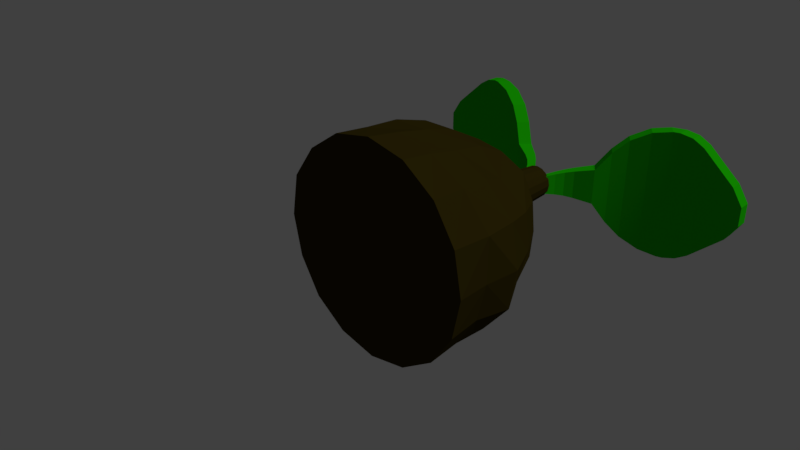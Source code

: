 # Source: orangeseeds.blend  (saved by Blender 2.78.0; exported with 4.5.12 LTS)
import bpy
from mathutils import Matrix  # noqa: F401  (used for matrix-valued properties, if any)

bpy.ops.wm.read_factory_settings(use_empty=True)
scene = bpy.context.scene
scene.name = 'Scene'

# ---- collections
col_collection_1 = bpy.data.collections.new('Collection 1'); scene.collection.children.link(col_collection_1)

# ---- materials (node trees are filled in below, after node groups)
mat_wood = bpy.data.materials.new('Wood')
mat_wood.alpha_threshold = 0.0
mat_wood.use_transparent_shadow = False
mat_wood.diffuse_color = (0.03968, 0.02925, 0.003189, 1.0)
mat_wood.roughness = 0.5
mat_wood.specular_intensity = 0.0
mat_leaf = bpy.data.materials.new('Leaf')
mat_leaf.alpha_threshold = 0.0
mat_leaf.use_transparent_shadow = False
mat_leaf.diffuse_color = (0.01421, 0.5705, 0.0, 1.0)
mat_leaf.roughness = 0.5
mat_leaf.specular_intensity = 0.0
mat_leaf.line_color = (0.0, 0.0, 0.0, 1.0)

# ---- material node trees

# ---- world
world_world = bpy.data.worlds.new('World'); scene.world = world_world
world_world.color = (0.05088, 0.05088, 0.05088)
world_world.use_sun_shadow = False
world_world.sun_shadow_jitter_overblur = 0.0
world_world.cycles.sampling_method = 'MANUAL'

# ---- cameras
cam_camera = bpy.data.cameras.new('Camera')
cam_camera.clip_end = 100.0
cam_camera.lens = 35.0
cam_camera.sensor_width = 32.0
cam_camera.sensor_height = 18.0
cam_camera.ortho_scale = 7.314
cam_camera.dof.focus_distance = 0.0
cam_camera.dof.aperture_fstop = 128.0

# ---- lights
light_lamp = bpy.data.lights.new('Lamp', 'SUN')
light_lamp.transmission_factor = 0.0
light_lamp.cutoff_distance = 30.0
light_lamp.angle = 0.1993
light_lamp.energy = 1.0
light_lamp.shadow_buffer_clip_start = 1.001
light_lamp.shadow_soft_size = 0.1
light_lamp.shadow_cascade_max_distance = 1000.0

# ---- meshes
me_cylinder = bpy.data.meshes.new('Cylinder')
me_cylinder.from_pydata([(-0.0039, 0.01709, -1.594), (-0.01579, 2.047, -1.044), (0.6064, 0.01709, -1.472), (0.4153, 2.072, -0.9996), (1.124, 0.01709, -1.127), (0.7497, 2.062, -0.7547), (1.47, 0.01709, -0.6092), (0.9881, 2.066, -0.418), (1.606, 0.005736, 0.00122), (1.041, 2.046, -0.0006722), (1.473, 0.01608, 0.613), (0.982, 2.06, 0.4127), (1.124, 0.01709, 1.129), (0.7743, 2.078, 0.7762), (0.6064, 0.01709, 1.475), (0.403, 2.05, 0.9709), (-0.003899, 0.01709, 1.596), (-0.004426, 2.039, 1.038), (-0.6142, 0.01709, 1.475), (-0.4126, 2.07, 1.004), (-1.132, 0.01709, 1.129), (-0.7119, 2.018, 0.7098), (-1.512, 0.02376, 0.6258), (-0.9278, 2.017, 0.3838), (-1.613, 0.0135, 0.001139), (-1.004, 2.017, 0.001074), (-1.479, 0.01659, -0.61), (-1.008, 2.073, -0.415), (-1.135, 0.01582, -1.13), (-0.7653, 2.069, -0.766), (-0.6142, 0.01709, -1.472), (-0.437, 2.105, -1.046), (-0.0039, 3.115, 0.001139), (-0.007255, 1.483, -1.26), (-0.0039, 0.5173, -1.525), (-0.0039, 1.005, -1.415), (0.5818, 0.5181, -1.412), (0.5321, 1.542, -1.302), (0.5892, 1.04, -1.404), (1.085, 0.5205, -1.088), (0.936, 1.511, -0.9282), (1.089, 1.038, -1.092), (1.412, 0.5187, -0.585), (1.232, 1.513, -0.5026), (1.484, 1.062, -0.6165), (1.565, 0.5068, 0.001581), (1.366, 1.532, 0.01353), (1.59, 1.054, -0.003191), (1.552, 0.5258, 0.6495), (1.283, 1.538, 0.5365), (1.462, 1.063, 0.6192), (1.118, 0.5298, 1.117), (0.8815, 1.479, 0.8859), (1.052, 1.028, 1.048), (0.5802, 0.5173, 1.411), (0.486, 1.507, 1.22), (0.5381, 1.005, 1.31), (-0.003907, 0.5174, 1.528), (-0.007017, 1.504, 1.315), (-0.004688, 1.012, 1.437), (-0.5973, 0.5239, 1.437), (-0.5436, 1.537, 1.293), (-0.5935, 1.035, 1.416), (-1.083, 0.5173, 1.08), (-0.9663, 1.525, 0.9685), (-1.088, 1.046, 1.09), (-1.414, 0.5174, 0.5853), (-1.197, 1.495, 0.4966), (-1.391, 1.035, 0.5781), (-1.579, 0.5172, -0.0004885), (-1.274, 1.486, -0.0002748), (-1.482, 1.022, 0.001131), (-1.636, 0.5559, -0.6785), (-1.243, 1.514, -0.5014), (-1.412, 1.034, -0.5759), (-1.196, 0.5162, -1.183), (-0.9574, 1.517, -0.9523), (-1.089, 1.04, -1.084), (-0.588, 0.5173, -1.409), (-0.4874, 1.486, -1.174), (-0.5852, 1.035, -1.392), (-0.03456, 3.129, 0.1004), (-0.0039, 2.684, -0.2989), (-0.0039, 3.403, -0.2437), (0.1109, 2.684, -0.276), (0.08981, 3.403, -0.2251), (0.2082, 2.684, -0.211), (0.1692, 3.403, -0.172), (0.2733, 2.684, -0.1137), (0.2223, 3.403, -0.09257), (0.2961, 2.684, 0.001139), (0.241, 3.403, 0.001139), (0.2733, 2.684, 0.1159), (0.2223, 3.403, 0.09485), (0.2082, 2.684, 0.2133), (0.1692, 3.403, 0.1743), (0.1109, 2.684, 0.2783), (0.08981, 3.403, 0.2274), (-0.0039, 2.684, 0.3011), (-0.0039, 3.403, 0.246), (-0.1187, 2.684, 0.2783), (-0.09761, 3.403, 0.2274), (-0.216, 2.684, 0.2133), (-0.177, 3.403, 0.1743), (-0.2811, 2.684, 0.1159), (-0.2301, 3.403, 0.09485), (-0.3039, 2.684, 0.001139), (-0.2488, 3.403, 0.001139), (-0.2811, 2.684, -0.1137), (-0.2301, 3.403, -0.09257), (-0.216, 2.684, -0.211), (-0.177, 3.403, -0.172), (-0.1187, 2.684, -0.276), (-0.09761, 3.403, -0.2251), (-0.7252, 3.841, 0.2781), (-0.03456, 3.129, -0.09812), (0.7285, 3.841, 0.2781), (0.0378, 3.129, 0.1004), (-0.7252, 3.841, -0.2759), (0.008185, 3.186, -0.09812), (-0.606, 4.002, -0.2759), (0.008185, 3.186, 0.1004), (-0.606, 4.002, 0.2781), (0.7285, 3.841, -0.2759), (0.0378, 3.129, -0.09812), (-2.583, 4.447, 0.4076), (-2.583, 4.447, -0.4054), (-2.749, 4.455, 0.1499), (-2.749, 4.455, -0.1476), (-2.573, 4.647, -0.4054), (-2.573, 4.647, 0.4076), (-2.739, 4.655, -0.1476), (-2.739, 4.655, 0.1499), (-1.635, 4.323, -0.9989), (-0.9026, 3.973, -0.5615), (-1.368, 4.222, -0.9403), (-1.1, 4.094, -0.7802), (-0.9026, 3.973, 0.5637), (-1.635, 4.323, 1.001), (-1.1, 4.094, 0.7824), (-1.368, 4.222, 0.9425), (-1.515, 4.485, 1.001), (-0.7833, 4.134, 0.5637), (-1.248, 4.383, 0.9425), (-0.9807, 4.255, 0.7824), (-0.7833, 4.134, -0.5615), (-1.515, 4.485, -0.9989), (-0.9807, 4.255, -0.7802), (-1.248, 4.383, -0.9403), (-2.085, 4.422, -0.8508), (-1.728, 4.352, -0.9989), (-1.912, 4.398, -0.9555), (-1.728, 4.352, 1.001), (-2.085, 4.422, 0.853), (-1.912, 4.398, 0.9578), (-1.718, 4.551, -0.9989), (-2.075, 4.622, -0.8508), (-1.902, 4.598, -0.9555), (-2.075, 4.622, 0.853), (-1.718, 4.551, 1.001), (-1.902, 4.598, 0.9578), (-0.3767, 3.819, 0.2182), (-0.1984, 3.597, 0.1674), (-0.2786, 3.717, 0.1913), (-0.3767, 3.819, -0.2159), (-0.1984, 3.597, -0.1651), (-0.2786, 3.717, -0.1891), (-0.27, 3.5, 0.1674), (-0.4702, 3.693, 0.2182), (-0.3605, 3.607, 0.1913), (-0.27, 3.5, -0.1651), (-0.4702, 3.693, -0.2159), (-0.3605, 3.607, -0.1891), (-0.004942, 3.186, 0.1004), (0.6092, 4.002, 0.2781), (-0.004942, 3.186, -0.09812), (0.6092, 4.002, -0.2759), (2.586, 4.447, -0.4054), (2.586, 4.447, 0.4076), (2.752, 4.455, -0.1477), (2.752, 4.455, 0.1499), (2.576, 4.647, 0.4076), (2.576, 4.647, -0.4054), (2.742, 4.655, 0.1499), (2.742, 4.655, -0.1477), (1.639, 4.323, 1.001), (0.9058, 3.973, 0.5637), (1.372, 4.222, 0.9425), (1.103, 4.094, 0.7824), (0.9058, 3.973, -0.5615), (1.639, 4.323, -0.9989), (1.103, 4.094, -0.7802), (1.372, 4.222, -0.9403), (1.518, 4.485, -0.9989), (0.7865, 4.134, -0.5615), (1.252, 4.383, -0.9403), (0.9839, 4.255, -0.7802), (0.7865, 4.134, 0.5637), (1.518, 4.485, 1.001), (0.9839, 4.255, 0.7824), (1.252, 4.383, 0.9425), (2.088, 4.422, 0.853), (1.731, 4.352, 1.001), (1.915, 4.398, 0.9578), (1.731, 4.352, -0.9989), (2.088, 4.422, -0.8508), (1.915, 4.398, -0.9555), (1.721, 4.551, 1.001), (2.078, 4.622, 0.853), (1.905, 4.598, 0.9578), (2.078, 4.622, -0.8508), (1.721, 4.551, -0.9989), (1.905, 4.598, -0.9555), (0.3799, 3.819, -0.2159), (0.2017, 3.597, -0.1651), (0.2818, 3.717, -0.1891), (0.3799, 3.819, 0.2182), (0.2017, 3.597, 0.1674), (0.2818, 3.717, 0.1913), (0.2733, 3.5, -0.1651), (0.4734, 3.693, -0.2159), (0.3637, 3.607, -0.1891), (0.2733, 3.5, 0.1674), (0.4734, 3.693, 0.2182), (0.3637, 3.607, 0.1913)], [], [(30, 78, 34, 0), (2, 36, 39, 4), (4, 39, 42, 6), (6, 42, 45, 8), (8, 45, 48, 10), (10, 48, 51, 12), (12, 51, 54, 14), (14, 54, 57, 16), (16, 57, 60, 18), (18, 60, 63, 20), (20, 63, 66, 22), (22, 66, 69, 24), (24, 69, 72, 26), (26, 72, 75, 28), (15, 13, 32), (28, 75, 78, 30), (0, 34, 36, 2), (0, 2, 4, 6, 8, 10, 12, 14, 16, 18, 20, 22, 24, 26, 28, 30), (25, 23, 32), (11, 9, 32), (21, 19, 32), (31, 29, 32), (7, 5, 32), (17, 15, 32), (3, 1, 32), (27, 25, 32), (13, 11, 32), (23, 21, 32), (1, 31, 32), (9, 7, 32), (19, 17, 32), (29, 27, 32), (5, 3, 32), (79, 31, 1, 33), (76, 29, 31, 79), (73, 27, 29, 76), (70, 25, 27, 73), (67, 23, 25, 70), (64, 21, 23, 67), (61, 19, 21, 64), (58, 17, 19, 61), (55, 15, 17, 58), (52, 13, 15, 55), (49, 11, 13, 52), (46, 9, 11, 49), (43, 7, 9, 46), (40, 5, 7, 43), (37, 3, 5, 40), (79, 33, 35, 80), (80, 35, 34, 78), (76, 79, 80, 77), (77, 80, 78, 75), (73, 76, 77, 74), (74, 77, 75, 72), (70, 73, 74, 71), (71, 74, 72, 69), (67, 70, 71, 68), (68, 71, 69, 66), (64, 67, 68, 65), (65, 68, 66, 63), (61, 64, 65, 62), (62, 65, 63, 60), (58, 61, 62, 59), (59, 62, 60, 57), (55, 58, 59, 56), (56, 59, 57, 54), (52, 55, 56, 53), (53, 56, 54, 51), (49, 52, 53, 50), (50, 53, 51, 48), (46, 49, 50, 47), (47, 50, 48, 45), (43, 46, 47, 44), (44, 47, 45, 42), (40, 43, 44, 41), (41, 44, 42, 39), (37, 40, 41, 38), (38, 41, 39, 36), (33, 37, 38, 35), (35, 38, 36, 34), (33, 1, 3, 37), (82, 83, 85, 84), (84, 85, 87, 86), (86, 87, 89, 88), (88, 89, 91, 90), (90, 91, 93, 92), (92, 93, 95, 94), (94, 95, 97, 96), (96, 97, 99, 98), (98, 99, 101, 100), (100, 101, 103, 102), (102, 103, 105, 104), (104, 105, 107, 106), (106, 107, 109, 108), (108, 109, 111, 110), (85, 83, 113, 111, 109, 107, 105, 103, 101, 99, 97, 95, 93, 91, 89, 87), (114, 118, 171, 168), (110, 111, 113, 112), (112, 113, 83, 82), (82, 84, 86, 88, 90, 92, 94, 96, 98, 100, 102, 104, 106, 108, 110, 112), (152, 150, 133, 138), (118, 134, 145, 120), (149, 126, 129, 156), (122, 161, 164, 120), (129, 131, 132, 130, 158, 156), (171, 118, 120, 164), (159, 141, 146, 155), (133, 150, 155, 146), (167, 170, 115, 81), (142, 122, 120, 145), (115, 170, 165, 119), (137, 114, 122, 142), (81, 115, 119, 121), (125, 153, 158, 130), (129, 126, 128, 131), (131, 128, 127, 132), (132, 127, 125, 130), (152, 138, 141, 159), (138, 133, 135, 140), (140, 135, 136, 139), (139, 136, 134, 137), (142, 145, 147, 144), (144, 147, 148, 143), (143, 148, 146, 141), (141, 138, 140, 143), (143, 140, 139, 144), (144, 139, 137, 142), (133, 146, 148, 135), (135, 148, 147, 136), (136, 147, 145, 134), (137, 134, 118, 114), (153, 149, 151, 154), (154, 151, 150, 152), (159, 155, 157, 160), (160, 157, 156, 158), (152, 159, 160, 154), (154, 160, 158, 153), (155, 150, 151, 157), (157, 151, 149, 156), (125, 127, 128, 126, 149, 153), (167, 81, 121, 162), (114, 168, 161, 122), (123, 116, 223, 220), (171, 164, 166, 172), (172, 166, 165, 170), (170, 167, 169, 172), (172, 169, 168, 171), (162, 165, 166, 163), (163, 166, 164, 161), (167, 162, 163, 169), (169, 163, 161, 168), (162, 121, 119, 165), (204, 202, 185, 190), (116, 186, 197, 174), (201, 178, 181, 208), (176, 213, 216, 174), (181, 183, 184, 182, 210, 208), (223, 116, 174, 216), (211, 193, 198, 207), (185, 202, 207, 198), (219, 222, 117, 124), (194, 176, 174, 197), (117, 222, 217, 173), (189, 123, 176, 194), (124, 117, 173, 175), (177, 205, 210, 182), (181, 178, 180, 183), (183, 180, 179, 184), (184, 179, 177, 182), (204, 190, 193, 211), (190, 185, 187, 192), (192, 187, 188, 191), (191, 188, 186, 189), (194, 197, 199, 196), (196, 199, 200, 195), (195, 200, 198, 193), (193, 190, 192, 195), (195, 192, 191, 196), (196, 191, 189, 194), (185, 198, 200, 187), (187, 200, 199, 188), (188, 199, 197, 186), (189, 186, 116, 123), (205, 201, 203, 206), (206, 203, 202, 204), (211, 207, 209, 212), (212, 209, 208, 210), (204, 211, 212, 206), (206, 212, 210, 205), (207, 202, 203, 209), (209, 203, 201, 208), (177, 179, 180, 178, 201, 205), (219, 124, 175, 214), (123, 220, 213, 176), (223, 216, 218, 224), (224, 218, 217, 222), (222, 219, 221, 224), (224, 221, 220, 223), (214, 217, 218, 215), (215, 218, 216, 213), (219, 214, 215, 221), (221, 215, 213, 220), (214, 175, 173, 217)])
me_cylinder.polygons.foreach_set('material_index', [0, 0, 0, 0, 0, 0, 0, 0, 0, 0, 0, 0, 0, 0, 0, 0, 0, 0, 0, 0, 0, 0, 0, 0, 0, 0, 0, 0, 0, 0, 0, 0, 0, 0, 0, 0, 0, 0, 0, 0, 0, 0, 0, 0, 0, 0, 0, 0, 0, 0, 0, 0, 0, 0, 0, 0, 0, 0, 0, 0, 0, 0, 0, 0, 0, 0, 0, 0, 0, 0, 0, 0, 0, 0, 0, 0, 0, 0, 0, 0, 0, 0, 0, 0, 0, 0, 0, 0, 0, 0, 0, 0, 0, 0, 0, 0, 1, 0, 0, 0, 1, 1, 1, 1, 1, 1, 1, 1, 1, 1, 1, 1, 0, 1, 1, 1, 1, 1, 1, 1, 1, 1, 1, 1, 1, 1, 1, 1, 1, 1, 1, 1, 1, 1, 1, 1, 1, 1, 1, 1, 1, 1, 1, 1, 1, 1, 1, 1, 1, 1, 1, 1, 1, 1, 1, 1, 1, 1, 1, 1, 1, 1, 1, 1, 0, 1, 1, 1, 1, 1, 1, 1, 1, 1, 1, 1, 1, 1, 1, 1, 1, 1, 1, 1, 1, 1, 1, 1, 1, 1, 1, 1, 1, 1, 1, 1, 1, 1, 1, 1, 1, 1, 1])
me_cylinder.materials.append(mat_wood)
me_cylinder.materials.append(mat_leaf)
me_cylinder.use_remesh_preserve_volume = False
me_cylinder.use_remesh_preserve_attributes = False
me_cylinder.use_mirror_vertex_groups = False
me_cylinder.update()

# ---- objects
ob_cylinder = bpy.data.objects.new('Cylinder', me_cylinder)
ob_lamp = bpy.data.objects.new('Lamp', light_lamp)
ob_camera = bpy.data.objects.new('Camera', cam_camera)

# ---- transforms, parenting, visibility, modifiers, constraints
ob_cylinder.location = (0.0, 0.0, 0.0)
ob_cylinder.lineart.crease_threshold = 0.0
ob_lamp.location = (4.076, 1.005, 5.904)
ob_lamp.rotation_euler = (0.6503, 0.05522, 1.866)
ob_lamp.lock_rotations_4d = False
ob_lamp.empty_display_type = 'ARROWS'
ob_lamp.color = (0.0, 0.0, 0.0, 0.0)
ob_lamp.lineart.crease_threshold = 0.0
ob_camera.location = (7.481, -6.508, 5.344)
ob_camera.rotation_euler = (1.109, 0.0, 0.8149)
ob_camera.lock_rotations_4d = False
ob_camera.empty_display_type = 'ARROWS'
ob_camera.color = (0.0, 0.0, 0.0, 0.0)
ob_camera.display_type = 'WIRE'
ob_camera.lineart.crease_threshold = 0.0

# ---- collection membership
col_collection_1.objects.link(ob_cylinder)
col_collection_1.objects.link(ob_lamp)
col_collection_1.objects.link(ob_camera)

# ---- scene / render settings (as saved in the file)
scene.camera = ob_camera
scene.frame_start = 1; scene.frame_end = 250; scene.frame_set(1)
scene.render.engine = 'BLENDER_EEVEE_NEXT'
scene.render.resolution_percentage = 50
scene.render.dither_intensity = 0.0
scene.cycles.use_denoising = False
scene.cycles.samples = 128
scene.cycles.sampling_pattern = 'TABULATED_SOBOL'
scene.cycles.light_sampling_threshold = 0.0
scene.cycles.use_adaptive_sampling = False
scene.cycles.use_light_tree = False
scene.cycles.blur_glossy = 0.0
scene.cycles.sample_clamp_indirect = 0.0
scene.view_settings.view_transform = 'Standard'
bpy.context.view_layer.update()
